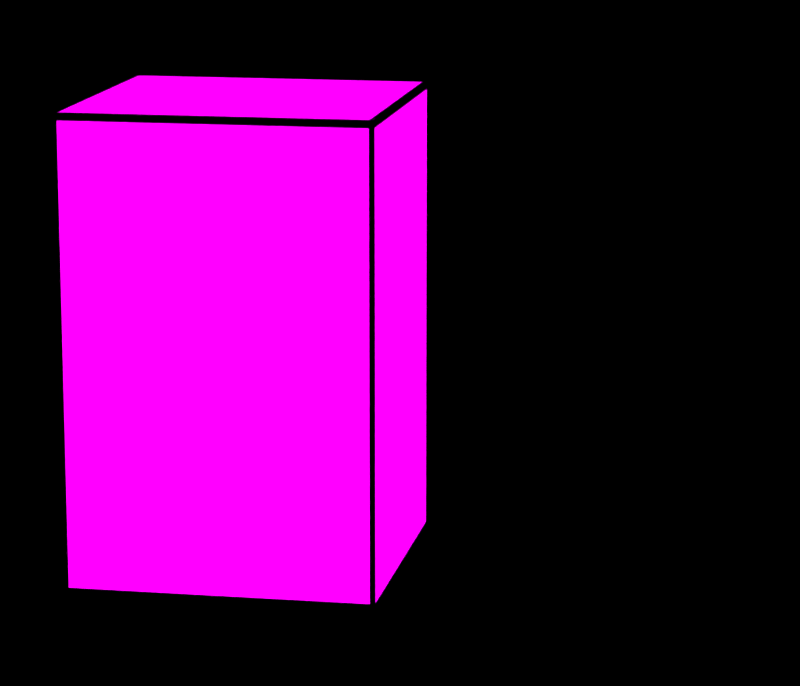# Source: KAIDAN.blend  (saved by Blender 2.71.0; exported with 4.5.12 LTS)
import bpy
from mathutils import Matrix  # noqa: F401  (used for matrix-valued properties, if any)

bpy.ops.wm.read_factory_settings(use_empty=True)
scene = bpy.context.scene
scene.name = 'Scene'

# ---- collections
col_collection_1 = bpy.data.collections.new('Collection 1'); scene.collection.children.link(col_collection_1)
col_collection_2 = bpy.data.collections.new('Collection 2'); scene.collection.children.link(col_collection_2)

# ---- images (referenced by path relative to the original .blend; pixels are not part of the script)
import os
ASSET_DIR = os.environ.get("B2B_ASSET_DIR", "")  # directory of the original .blend (textures are referenced by path, not embedded)
HERE = os.path.dirname(os.path.abspath(__file__))  # packed textures are extracted next to this script under _unpacked/

def load_image(name, relpath, width, height, colorspace="sRGB"):
    """Load a texture the original file referenced (path relative to the .blend, or extracted next to this script)."""
    p = next((c for c in (os.path.join(HERE, relpath), os.path.join(ASSET_DIR, relpath)) if relpath and os.path.exists(c)), "")
    if p:
        img = bpy.data.images.load(p, check_existing=True)
        img.name = name
    else:  # same state as the original file: an image datablock whose file is absent (Cycles renders it pink)
        img = bpy.data.images.new(name, width, height)
        img.source = "FILE"
        img.filepath = "//" + (relpath or name)
    img.colorspace_settings.name = colorspace
    return img
img_kaidan_jpg_001 = load_image('KAIDAN.jpg.001', 'KAIDAN.jpg', 1024, 1024, 'sRGB')

# ---- materials (node trees are filled in below, after node groups)
mat_material_002 = bpy.data.materials.new('Material.002')
mat_material_002.alpha_threshold = 0.0
mat_material_002.roughness = 0.5
mat_material_002.line_color = (0.0, 0.0, 0.0, 1.0)
mat_material_003 = bpy.data.materials.new('Material.003')
mat_material_003.alpha_threshold = 0.0
mat_material_003.roughness = 0.5
mat_material_003.line_color = (0.0, 0.0, 0.0, 1.0)
mat_material = bpy.data.materials.new('Material')
mat_material.alpha_threshold = 0.0
mat_material.roughness = 0.5
mat_material.line_color = (0.0, 0.0, 0.0, 1.0)

# ---- material node trees
mat_material_002.use_nodes = True; mat_material_002.node_tree.nodes.clear()
_N = mat_material_002.node_tree.nodes; _L = mat_material_002.node_tree.links
n0 = _N.new('ShaderNodeOutputMaterial'); n0.name = 'Material Output'; n0.location = (300, 300)
n1 = _N.new('ShaderNodeEmission'); n1.name = 'Emission'; n1.location = (110, 300)
n1.inputs[0].default_value = (0.8, 0.8, 0.8, 1.0)
n1.inputs[1].default_value = 5.0
_L.new(n1.outputs[0], n0.inputs[0])
n0.is_active_output = True
mat_material_003.use_nodes = True; mat_material_003.node_tree.nodes.clear()
_N = mat_material_003.node_tree.nodes; _L = mat_material_003.node_tree.links
n0 = _N.new('ShaderNodeOutputMaterial'); n0.name = 'Material Output'; n0.location = (300, 300)
n1 = _N.new('ShaderNodeBsdfDiffuse'); n1.name = 'Diffuse BSDF'; n1.location = (10, 300)
n2 = _N.new('ShaderNodeTexImage'); n2.name = 'Image Texture'; n2.location = (-180, 300)
n2.width = 140
n2.image = img_kaidan_jpg_001
n3 = _N.new('ShaderNodeTexCoord'); n3.name = 'Texture Coordinate'; n3.location = (-422, 307)
_L.new(n1.outputs[0], n0.inputs[0])
_L.new(n2.outputs[0], n1.inputs[0])
_L.new(n3.outputs[2], n2.inputs[0])
n0.is_active_output = True
mat_material.use_nodes = True; mat_material.node_tree.nodes.clear()
_N = mat_material.node_tree.nodes; _L = mat_material.node_tree.links
n0 = _N.new('ShaderNodeOutputMaterial'); n0.name = 'Material Output'; n0.location = (300, 300)
n1 = _N.new('ShaderNodeBsdfDiffuse'); n1.name = 'Diffuse BSDF'; n1.location = (10, 300)
n1.inputs[0].default_value = (0.001427, 0.8, 0.0, 1.0)
_L.new(n1.outputs[0], n0.inputs[0])
n0.is_active_output = True

# ---- world
world_world = bpy.data.worlds.new('World'); scene.world = world_world
world_world.use_nodes = True; world_world.node_tree.nodes.clear()
_N = world_world.node_tree.nodes; _L = world_world.node_tree.links
n0 = _N.new('ShaderNodeOutputWorld'); n0.name = 'World Output'; n0.location = (300, 300)
n1 = _N.new('ShaderNodeBackground'); n1.name = 'Background'; n1.location = (10, 300)
n1.inputs[0].default_value = (0.0, 0.0, 0.0, 1.0)
_L.new(n1.outputs[0], n0.inputs[0])
n0.is_active_output = True
world_world.color = (0.05088, 0.05088, 0.05088)
world_world.use_sun_shadow = False
world_world.sun_shadow_jitter_overblur = 0.0
world_world.cycles.sampling_method = 'MANUAL'
world_world.cycles.sample_map_resolution = 256

# ---- cameras
cam_camera = bpy.data.cameras.new('Camera')
cam_camera.clip_end = 100.0
cam_camera.lens = 113.6
cam_camera.sensor_width = 32.0
cam_camera.sensor_height = 18.0
cam_camera.ortho_scale = 7.314
cam_camera.dof.focus_distance = 0.0

# ---- lights
light_lamp = bpy.data.lights.new('Lamp', 'POINT')
light_lamp.transmission_factor = 0.0
light_lamp.cutoff_distance = 30.0
light_lamp.energy = 100.0
light_lamp.shadow_buffer_clip_start = 1.001
light_lamp.shadow_soft_size = 0.1
light_lamp.shadow_maximum_resolution = 0.006
light_lamp.use_absolute_resolution = True
light_lamp.cycles.use_multiple_importance_sampling = False

# ---- meshes
me_plane_002 = bpy.data.meshes.new('Plane.002')
me_plane_002.from_pydata([(-1.0, -1.0, 0.0), (1.0, -1.0, 0.0), (-1.0, 1.0, 0.0), (1.0, 1.0, 0.0)], [], [(0, 1, 3, 2)])
me_plane_002.materials.append(mat_material_002)
me_plane_002.use_remesh_preserve_volume = False
me_plane_002.use_remesh_preserve_attributes = False
me_plane_002.use_mirror_vertex_groups = False
me_plane_002.update()
me_cube_001 = bpy.data.meshes.new('Cube.001')
me_cube_001.from_pydata([(-2.384e-07, -1.0, -1.0), (-2.384e-07, 1.0, -1.0), (2.0, 1.0, -1.0), (2.0, -1.0, -1.0), (-2.384e-07, -1.0, 1.0), (-2.384e-07, 1.0, 1.0), (2.0, 1.0, 1.0), (2.0, -1.0, 1.0)], [], [(4, 5, 1, 0), (5, 6, 2, 1), (6, 7, 3, 2), (7, 4, 0, 3), (0, 1, 2, 3), (7, 6, 5, 4)])
_uv = me_cube_001.uv_layers.new(name='UVMap')
_uv.uv.foreach_set('vector', [0.9897, 0.008006, 0.9897, 0.99, 0.02169, 0.99, 0.02169, 0.008008, 0.9897, 0.99, 0.9897, 0.9979, 0.02169, 0.9979, 0.02169, 0.99, 0.003454, 0.99, 0.003451, 0.008012, 0.01446, 0.00801, 0.01446, 0.99, 0.9897, 0.002659, 0.9897, 0.008006, 0.02169, 0.008008, 0.02169, 0.002661, 0.02169, 0.008008, 0.02169, 0.99, 0.01446, 0.99, 0.01446, 0.00801, 0.995, 0.008003, 0.995, 0.99, 0.9897, 0.99, 0.9897, 0.008006])
me_cube_001.materials.append(mat_material_003)
me_cube_001.use_remesh_preserve_volume = False
me_cube_001.use_remesh_preserve_attributes = False
me_cube_001.use_mirror_vertex_groups = False
me_cube_001.update()
me_plane_001 = bpy.data.meshes.new('Plane.001')
me_plane_001.from_pydata([(-1.0, -1.0, 0.0), (1.0, -1.0, 0.0), (-1.0, 1.0, 0.0), (1.0, 1.0, 0.0)], [], [(0, 1, 3, 2)])
me_plane_001.materials.append(mat_material_002)
me_plane_001.use_remesh_preserve_volume = False
me_plane_001.use_remesh_preserve_attributes = False
me_plane_001.use_mirror_vertex_groups = False
me_plane_001.update()
me_cube_002 = bpy.data.meshes.new('Cube.002')
me_cube_002.from_pydata([(0.01795, -0.9821, -0.9821), (-0.01831, -1.018, -1.018), (0.01795, 0.9821, -0.9821), (-0.01831, 1.018, -1.018), (1.982, 0.9821, -0.9821), (2.018, 1.018, -1.018), (1.982, -0.9821, -0.9821), (2.018, -1.018, -1.018), (0.01795, -0.9821, 0.9821), (-0.01831, -1.018, 1.018), (0.01795, 0.9821, 0.9821), (-0.01831, 1.018, 1.018), (1.982, 0.9821, 0.9821), (2.018, 1.018, 1.018), (1.982, -0.9821, 0.9821), (2.018, -1.018, 1.018), (-0.0001815, -0.9688, 0.9688), (-0.0001815, 0.9688, 0.9688), (-0.0001815, 0.9688, -0.9688), (-0.0001815, -0.9688, -0.9688), (0.03122, 1.0, 0.9688), (1.969, 1.0, 0.9688), (1.969, 1.0, -0.9688), (0.03122, 1.0, -0.9688), (2.0, 0.9688, 0.9688), (2.0, -0.9688, 0.9688), (2.0, -0.9688, -0.9688), (2.0, 0.9688, -0.9688), (1.969, -1.0, 0.9688), (0.03122, -1.0, 0.9688), (0.03122, -1.0, -0.9688), (1.969, -1.0, -0.9688), (0.03122, -0.9688, -1.0), (0.03122, 0.9688, -1.0), (1.969, 0.9688, -1.0), (1.969, -0.9688, -1.0), (1.969, -0.9688, 1.0), (1.969, 0.9688, 1.0), (0.03122, 0.9688, 1.0), (0.03122, -0.9688, 1.0)], [], [(16, 17, 10, 8), (17, 16, 9, 11), (17, 18, 2, 10), (18, 17, 11, 3), (18, 19, 0, 2), (19, 18, 3, 1), (19, 16, 8, 0), (16, 19, 1, 9), (20, 21, 12, 10), (21, 20, 11, 13), (21, 22, 4, 12), (22, 21, 13, 5), (22, 23, 2, 4), (23, 22, 5, 3), (23, 20, 10, 2), (20, 23, 3, 11), (24, 25, 14, 12), (25, 24, 13, 15), (25, 26, 6, 14), (26, 25, 15, 7), (26, 27, 4, 6), (27, 26, 7, 5), (27, 24, 12, 4), (24, 27, 5, 13), (28, 29, 8, 14), (29, 28, 15, 9), (29, 30, 0, 8), (30, 29, 9, 1), (30, 31, 6, 0), (31, 30, 1, 7), (31, 28, 14, 6), (28, 31, 7, 15), (32, 33, 2, 0), (33, 32, 1, 3), (33, 34, 4, 2), (34, 33, 3, 5), (34, 35, 6, 4), (35, 34, 5, 7), (35, 32, 0, 6), (32, 35, 7, 1), (36, 37, 12, 14), (37, 36, 15, 13), (37, 38, 10, 12), (38, 37, 13, 11), (38, 39, 8, 10), (39, 38, 11, 9), (39, 36, 14, 8), (36, 39, 9, 15)])
_uv = me_cube_002.uv_layers.new(name='UVMap')
_uv.uv.foreach_set('vector', [0.9897, 0.008006, 0.9897, 0.99, 0.9897, 0.99, 0.9897, 0.008006, 0.9897, 0.99, 0.9897, 0.008006, 0.9897, 0.008006, 0.9897, 0.99, 0.9897, 0.99, 0.02169, 0.99, 0.02169, 0.99, 0.9897, 0.99, 0.02169, 0.99, 0.9897, 0.99, 0.9897, 0.99, 0.02169, 0.99, 0.02169, 0.99, 0.02169, 0.008008, 0.02169, 0.008008, 0.02169, 0.99, 0.02169, 0.008008, 0.02169, 0.99, 0.02169, 0.99, 0.02169, 0.008008, 0.02169, 0.008008, 0.9897, 0.008006, 0.9897, 0.008006, 0.02169, 0.008008, 0.9897, 0.008006, 0.02169, 0.008008, 0.02169, 0.008008, 0.9897, 0.008006, 0.9897, 0.99, 0.9897, 0.9979, 0.9897, 0.9979, 0.9897, 0.99, 0.9897, 0.9979, 0.9897, 0.99, 0.9897, 0.99, 0.9897, 0.9979, 0.9897, 0.9979, 0.02169, 0.9979, 0.02169, 0.9979, 0.9897, 0.9979, 0.02169, 0.9979, 0.9897, 0.9979, 0.9897, 0.9979, 0.02169, 0.9979, 0.02169, 0.9979, 0.02169, 0.99, 0.02169, 0.99, 0.02169, 0.9979, 0.02169, 0.99, 0.02169, 0.9979, 0.02169, 0.9979, 0.02169, 0.99, 0.02169, 0.99, 0.9897, 0.99, 0.9897, 0.99, 0.02169, 0.99, 0.9897, 0.99, 0.02169, 0.99, 0.02169, 0.99, 0.9897, 0.99, 0.003454, 0.99, 0.003451, 0.008012, 0.003451, 0.008012, 0.003454, 0.99, 0.003451, 0.008012, 0.003454, 0.99, 0.003454, 0.99, 0.003451, 0.008012, 0.003451, 0.008012, 0.01446, 0.00801, 0.01446, 0.00801, 0.003451, 0.008012, 0.01446, 0.00801, 0.003451, 0.008012, 0.003451, 0.008012, 0.01446, 0.00801, 0.01446, 0.00801, 0.01446, 0.99, 0.01446, 0.99, 0.01446, 0.00801, 0.01446, 0.99, 0.01446, 0.00801, 0.01446, 0.00801, 0.01446, 0.99, 0.01446, 0.99, 0.003454, 0.99, 0.003454, 0.99, 0.01446, 0.99, 0.003454, 0.99, 0.01446, 0.99, 0.01446, 0.99, 0.003454, 0.99, 0.9897, 0.002659, 0.9897, 0.008006, 0.9897, 0.008006, 0.9897, 0.002659, 0.9897, 0.008006, 0.9897, 0.002659, 0.9897, 0.002659, 0.9897, 0.008006, 0.9897, 0.008006, 0.02169, 0.008008, 0.02169, 0.008008, 0.9897, 0.008006, 0.02169, 0.008008, 0.9897, 0.008006, 0.9897, 0.008006, 0.02169, 0.008008, 0.02169, 0.008008, 0.02169, 0.002661, 0.02169, 0.002661, 0.02169, 0.008008, 0.02169, 0.002661, 0.02169, 0.008008, 0.02169, 0.008008, 0.02169, 0.002661, 0.02169, 0.002661, 0.9897, 0.002659, 0.9897, 0.002659, 0.02169, 0.002661, 0.9897, 0.002659, 0.02169, 0.002661, 0.02169, 0.002661, 0.9897, 0.002659, 0.02169, 0.008008, 0.02169, 0.99, 0.02169, 0.99, 0.02169, 0.008008, 0.02169, 0.99, 0.02169, 0.008008, 0.02169, 0.008008, 0.02169, 0.99, 0.02169, 0.99, 0.01446, 0.99, 0.01446, 0.99, 0.02169, 0.99, 0.01446, 0.99, 0.02169, 0.99, 0.02169, 0.99, 0.01446, 0.99, 0.01446, 0.99, 0.01446, 0.00801, 0.01446, 0.00801, 0.01446, 0.99, 0.01446, 0.00801, 0.01446, 0.99, 0.01446, 0.99, 0.01446, 0.00801, 0.01446, 0.00801, 0.02169, 0.008008, 0.02169, 0.008008, 0.01446, 0.00801, 0.02169, 0.008008, 0.01446, 0.00801, 0.01446, 0.00801, 0.02169, 0.008008, 0.995, 0.008003, 0.995, 0.99, 0.995, 0.99, 0.995, 0.008003, 0.995, 0.99, 0.995, 0.008003, 0.995, 0.008003, 0.995, 0.99, 0.995, 0.99, 0.9897, 0.99, 0.9897, 0.99, 0.995, 0.99, 0.9897, 0.99, 0.995, 0.99, 0.995, 0.99, 0.9897, 0.99, 0.9897, 0.99, 0.9897, 0.008006, 0.9897, 0.008006, 0.9897, 0.99, 0.9897, 0.008006, 0.9897, 0.99, 0.9897, 0.99, 0.9897, 0.008006, 0.9897, 0.008006, 0.995, 0.008003, 0.995, 0.008003, 0.9897, 0.008006, 0.995, 0.008003, 0.9897, 0.008006, 0.9897, 0.008006, 0.995, 0.008003])
me_cube_002.materials.append(mat_material)
me_cube_002.use_remesh_preserve_volume = False
me_cube_002.use_remesh_preserve_attributes = False
me_cube_002.use_mirror_vertex_groups = False
me_cube_002.update()

# ---- objects
ob_plane_000 = bpy.data.objects.new('Plane.000', me_plane_002)
ob_cube = bpy.data.objects.new('Cube', me_cube_001)
ob_plane_001 = bpy.data.objects.new('Plane.001', me_plane_001)
ob_lamp = bpy.data.objects.new('Lamp', light_lamp)
ob_camera = bpy.data.objects.new('Camera', cam_camera)
ob_cube_001 = bpy.data.objects.new('Cube.001', me_cube_002)

# ---- transforms, parenting, visibility, modifiers, constraints
ob_plane_000.location = (16.09, 10.33, 7.677)
ob_plane_000.rotation_euler = (0.0, 0.9384, 0.7854)
ob_plane_000.scale = (20.22, 20.22, 20.22)
ob_plane_000.lineart.crease_threshold = 0.0
ob_cube.location = (-0.8718, -0.1009, 0.3073)
ob_cube.rotation_euler = (0.8928, 1.292, 0.8735)
ob_cube.scale = (0.7316, 1.172, 0.764)
ob_cube.lineart.crease_threshold = 0.0
ob_plane_001.location = (0.0, 0.0, 13.93)
ob_plane_001.scale = (9.847, 9.847, 9.847)
ob_plane_001.lineart.crease_threshold = 0.0
ob_lamp.location = (4.076, 1.005, 5.904)
ob_lamp.rotation_euler = (0.6503, 0.05522, 1.866)
ob_lamp.lock_rotations_4d = False
ob_lamp.empty_display_type = 'ARROWS'
ob_lamp.color = (0.0, 0.0, 0.0, 0.0)
ob_lamp.lineart.crease_threshold = 0.0
ob_camera.location = (0.0, 0.0, 13.66)
ob_camera.lock_rotations_4d = False
ob_camera.empty_display_type = 'ARROWS'
ob_camera.color = (0.0, 0.0, 0.0, 0.0)
ob_camera.display_type = 'WIRE'
ob_camera.lineart.crease_threshold = 0.0
ob_cube_001.location = (-0.8718, -0.1009, 0.3073)
ob_cube_001.rotation_euler = (0.8928, 1.292, 0.8735)
ob_cube_001.scale = (0.7316, 1.172, 0.764)
ob_cube_001.lineart.crease_threshold = 0.0

# ---- collection membership
col_collection_1.objects.link(ob_plane_000)
col_collection_1.objects.link(ob_cube)
col_collection_1.objects.link(ob_plane_001)
col_collection_1.objects.link(ob_lamp)
col_collection_1.objects.link(ob_camera)
col_collection_2.objects.link(ob_cube_001)
def _layer_coll(name, lc=None):
    lc = lc or bpy.context.view_layer.layer_collection
    for c in lc.children:
        if c.name == name: return c
        r = _layer_coll(name, c)
        if r: return r
_layer_coll('Collection 2').indirect_only = True

# ---- scene / render settings (as saved in the file)
scene.camera = ob_camera
scene.frame_start = 1; scene.frame_end = 250; scene.frame_set(1)
scene.render.engine = 'CYCLES'
scene.render.resolution_x = 700
scene.render.resolution_y = 600
scene.render.dither_intensity = 0.0
scene.cycles.use_denoising = False
scene.cycles.samples = 500
scene.cycles.sampling_pattern = 'TABULATED_SOBOL'
scene.cycles.light_sampling_threshold = 0.0
scene.cycles.use_adaptive_sampling = False
scene.cycles.use_light_tree = False
scene.cycles.blur_glossy = 0.0
scene.cycles.volume_bounces = 1
scene.cycles.pixel_filter_type = 'GAUSSIAN'
scene.cycles.sample_clamp_indirect = 0.0
scene.view_settings.view_transform = 'Standard'
bpy.context.view_layer.update()
